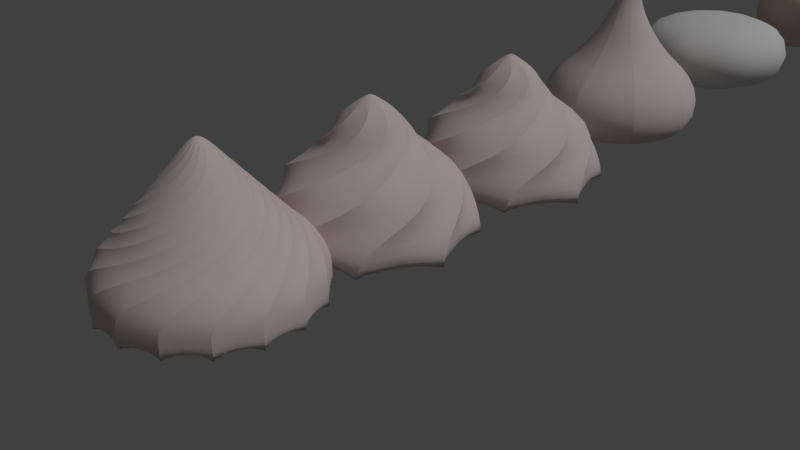 # Source: cake-meringue.blend  (saved by Blender 2.78.0; exported with 4.5.12 LTS)
import bpy
from mathutils import Matrix  # noqa: F401  (used for matrix-valued properties, if any)

bpy.ops.wm.read_factory_settings(use_empty=True)
scene = bpy.context.scene
scene.name = 'Scene'

# ---- collections
col_collection_1 = bpy.data.collections.new('Collection 1'); scene.collection.children.link(col_collection_1)

# ---- materials (node trees are filled in below, after node groups)
mat_material_001 = bpy.data.materials.new('Material.001')
mat_material_001.alpha_threshold = 0.0
mat_material_001.use_transparent_shadow = False
mat_material_001.diffuse_color = (0.8, 0.5988, 0.504, 1.0)
mat_material_001.roughness = 0.5
mat_material_001.specular_intensity = 0.6284
mat_macaron = bpy.data.materials.new('macaron')
mat_macaron.alpha_threshold = 0.0
mat_macaron.use_transparent_shadow = False
mat_macaron.roughness = 0.5
mat_meringue_choco_powder = bpy.data.materials.new('meringue-choco-powder')
mat_meringue_choco_powder.alpha_threshold = 0.0
mat_meringue_choco_powder.use_transparent_shadow = False
mat_meringue_choco_powder.preview_render_type = 'FLAT'
mat_meringue_choco_powder.diffuse_color = (0.8, 0.6819, 0.661, 1.0)
mat_meringue_choco_powder.roughness = 0.5
mat_meringue = bpy.data.materials.new('meringue')
mat_meringue.alpha_threshold = 0.0
mat_meringue.use_transparent_shadow = False
mat_meringue.preview_render_type = 'FLAT'
mat_meringue.diffuse_color = (0.8, 0.6819, 0.661, 1.0)
mat_meringue.roughness = 0.5
mat_meringue_choco = bpy.data.materials.new('meringue-choco')
mat_meringue_choco.alpha_threshold = 0.0
mat_meringue_choco.use_transparent_shadow = False
mat_meringue_choco.preview_render_type = 'CUBE'
mat_meringue_choco.diffuse_color = (0.8, 0.6819, 0.661, 1.0)
mat_meringue_choco.roughness = 0.5

# ---- material node trees

# ---- world
world_world = bpy.data.worlds.new('World'); scene.world = world_world
world_world.color = (0.05088, 0.05088, 0.05088)
world_world.use_sun_shadow = False
world_world.sun_shadow_jitter_overblur = 0.0
world_world.cycles.sampling_method = 'MANUAL'

# ---- cameras
cam_camera = bpy.data.cameras.new('Camera')
cam_camera.clip_end = 100.0
cam_camera.lens = 35.0
cam_camera.sensor_width = 32.0
cam_camera.sensor_height = 18.0
cam_camera.ortho_scale = 7.314
cam_camera.dof.focus_distance = 0.0
cam_camera.dof.aperture_fstop = 128.0

# ---- lights
light_lamp = bpy.data.lights.new('Lamp', 'SUN')
light_lamp.transmission_factor = 0.0
light_lamp.cutoff_distance = 30.0
light_lamp.angle = 0.1993
light_lamp.energy = 1.0
light_lamp.shadow_buffer_clip_start = 1.001
light_lamp.shadow_soft_size = 0.1
light_lamp.shadow_cascade_max_distance = 1000.0

# ---- meshes
me_cube_002 = bpy.data.meshes.new('Cube.002')
me_cube_002.from_pydata([(-1.0, -1.0, -1.0), (-1.0, -1.0, 1.0), (-1.0, 2.298, -1.0), (-1.0, 2.298, 1.0), (1.0, -1.0, -1.0), (1.0, -1.0, 1.0), (1.0, 2.298, -1.0), (1.0, 2.298, 1.0), (-0.6805, -1.391, -0.4691), (-0.6805, 0.8606, -0.4691), (1.182, -1.391, -0.4691), (1.182, 0.8606, -0.4691), (-0.6805, -1.391, 1.183), (-0.6805, 0.8606, 1.183), (1.182, 0.8606, 1.183), (1.182, -1.391, 1.183), (-1.184, 0.7419, -0.9677), (-1.184, 2.994, -0.9677), (0.6784, 0.7419, -0.9677), (0.6784, 2.994, -0.9677), (-1.184, 0.7419, 0.6841), (-1.184, 2.994, 0.6841), (0.6784, 2.994, 0.6841), (0.6784, 0.7419, 0.6841), (-1.091, -1.032, 1.291), (-1.091, -1.032, 3.473), (-1.091, 3.192, 1.291), (-1.091, 3.192, 3.473), (1.091, -1.032, 1.291), (1.091, -1.032, 3.473), (1.091, 3.192, 1.291), (1.091, 3.192, 3.473), (-1.091, 1.671, 0.9378), (-1.091, 1.671, 3.12), (-1.091, 4.665, 0.9378), (-1.091, 4.665, 3.12), (1.091, 1.671, 0.9378), (1.091, 1.671, 3.12), (1.091, 4.665, 0.9378), (1.091, 4.665, 3.12), (-1.736, -0.4523, 3.447), (-1.736, -0.4523, 6.92), (-1.736, 4.024, 3.447), (-1.736, 4.024, 6.92), (1.736, -0.4523, 3.447), (1.736, -0.4523, 6.92), (1.736, 4.024, 3.447), (1.736, 4.024, 6.92), (-1.091, 2.233, 3.565), (-1.091, 2.233, 5.747), (-1.091, 5.226, 3.565), (-1.091, 5.226, 5.747), (1.091, 2.233, 3.565), (1.091, 2.233, 5.747), (1.091, 5.226, 3.565), (1.091, 5.226, 5.747), (-1.44, -1.296, 4.43), (-1.44, -1.296, 7.31), (-1.44, 2.655, 4.43), (-1.44, 2.655, 7.31), (1.44, -1.296, 4.43), (1.44, -1.296, 7.31), (1.44, 2.655, 4.43), (1.44, 2.655, 7.31), (-1.0, 3.578, -1.0), (-1.0, 3.578, 1.0), (-1.0, 6.876, -1.0), (-1.0, 6.876, 1.0), (1.0, 3.578, -1.0), (1.0, 3.578, 1.0), (1.0, 6.876, -1.0), (1.0, 6.876, 1.0), (-1.396, 4.836, 1.079), (-1.396, 4.836, 3.87), (-1.396, 8.527, 1.079), (-1.396, 8.527, 3.87), (1.396, 4.836, 1.079), (1.396, 4.836, 3.87), (1.396, 8.527, 1.079), (1.396, 8.527, 3.87)], [], [(0, 1, 3, 2), (2, 3, 7, 6), (6, 7, 5, 4), (4, 5, 1, 0), (2, 6, 4, 0), (7, 3, 1, 5), (11, 10, 8, 9), (14, 13, 12, 15), (10, 11, 14, 15), (9, 8, 12, 13), (8, 10, 15, 12), (11, 9, 13, 14), (19, 18, 16, 17), (22, 21, 20, 23), (18, 19, 22, 23), (17, 16, 20, 21), (16, 18, 23, 20), (19, 17, 21, 22), (24, 25, 27, 26), (26, 27, 31, 30), (30, 31, 29, 28), (28, 29, 25, 24), (26, 30, 28, 24), (31, 27, 25, 29), (32, 33, 35, 34), (34, 35, 39, 38), (38, 39, 37, 36), (36, 37, 33, 32), (34, 38, 36, 32), (39, 35, 33, 37), (40, 41, 43, 42), (42, 43, 47, 46), (46, 47, 45, 44), (44, 45, 41, 40), (42, 46, 44, 40), (47, 43, 41, 45), (48, 49, 51, 50), (50, 51, 55, 54), (54, 55, 53, 52), (52, 53, 49, 48), (50, 54, 52, 48), (55, 51, 49, 53), (56, 57, 59, 58), (58, 59, 63, 62), (62, 63, 61, 60), (60, 61, 57, 56), (58, 62, 60, 56), (63, 59, 57, 61), (64, 65, 67, 66), (66, 67, 71, 70), (70, 71, 69, 68), (68, 69, 65, 64), (66, 70, 68, 64), (71, 67, 65, 69), (72, 73, 75, 74), (74, 75, 79, 78), (78, 79, 77, 76), (76, 77, 73, 72), (74, 78, 76, 72), (79, 75, 73, 77)])
me_cube_002.polygons.foreach_set('use_smooth', [True] * 60)
me_cube_002.materials.append(mat_material_001)
me_cube_002.use_remesh_preserve_volume = False
me_cube_002.use_remesh_preserve_attributes = False
me_cube_002.use_mirror_vertex_groups = False
me_cube_002.update()
me_cylinder_004 = bpy.data.meshes.new('Cylinder.004')
me_cylinder_004.from_pydata([(2.843e-08, 1.545, -0.7281), (2.843e-08, 1.545, 0.7281), (1.093, 1.093, -0.7281), (1.093, 1.093, 0.7281), (1.545, -6.754e-08, -0.7281), (1.545, -6.754e-08, 0.7281), (1.093, -1.093, -0.7281), (1.093, -1.093, 0.7281), (-1.066e-07, -1.545, -0.7281), (-1.066e-07, -1.545, 0.7281), (-1.093, -1.093, -0.7281), (-1.093, -1.093, 0.7281), (-1.545, 1.842e-08, -0.7281), (-1.545, 1.842e-08, 0.7281), (-1.093, 1.093, -0.7281), (-1.093, 1.093, 0.7281)], [], [(0, 1, 3, 2), (2, 3, 5, 4), (4, 5, 7, 6), (6, 7, 9, 8), (8, 9, 11, 10), (10, 11, 13, 12), (3, 1, 15, 13, 11, 9, 7, 5), (12, 13, 15, 14), (14, 15, 1, 0), (0, 2, 4, 6, 8, 10, 12, 14)])
me_cylinder_004.polygons.foreach_set('use_smooth', [True] * 10)
me_cylinder_004.materials.append(mat_macaron)
me_cylinder_004.use_remesh_preserve_volume = False
me_cylinder_004.use_remesh_preserve_attributes = False
me_cylinder_004.use_mirror_vertex_groups = False
me_cylinder_004.update()
me_cylinder_002 = bpy.data.meshes.new('Cylinder.002')
me_cylinder_002.from_pydata([(2.368e-08, 1.418, -0.9996), (2.368e-08, 1.418, 0.9996), (1.003, 1.003, -0.9996), (1.003, 1.003, 0.9996), (1.418, -6.074e-08, -0.9996), (1.418, -6.074e-08, 0.9996), (1.003, -1.003, -0.9996), (1.003, -1.003, 0.9996), (-1.003e-07, -1.418, -0.9996), (-1.003e-07, -1.418, 0.9996), (-1.003, -1.003, -0.9996), (-1.003, -1.003, 0.9996), (-1.418, 1.816e-08, -0.9996), (-1.418, 1.816e-08, 0.9996), (-1.003, 1.003, -0.9996), (-1.003, 1.003, 0.9996), (2.368e-08, 1.418, -0.4998), (2.368e-08, 1.418, 0.0), (2.368e-08, 1.418, 0.4998), (1.003, 1.003, 0.4998), (1.003, 1.003, 0.0), (1.003, 1.003, -0.4998), (1.418, -6.074e-08, 0.4998), (1.418, -6.074e-08, 0.0), (1.418, -6.074e-08, -0.4998), (1.003, -1.003, 0.4998), (1.003, -1.003, 0.0), (1.003, -1.003, -0.4998), (-1.003e-07, -1.418, 0.4998), (-1.003e-07, -1.418, 0.0), (-1.003e-07, -1.418, -0.4998), (-1.003, -1.003, 0.4998), (-1.003, -1.003, 0.0), (-1.003, -1.003, -0.4998), (-1.418, 1.816e-08, 0.4998), (-1.418, 1.816e-08, 0.0), (-1.418, 1.816e-08, -0.4998), (-1.003, 1.003, 0.4998), (-1.003, 1.003, 0.0), (-1.003, 1.003, -0.4998)], [], [(18, 1, 3, 19), (19, 3, 5, 22), (22, 5, 7, 25), (25, 7, 9, 28), (28, 9, 11, 31), (31, 11, 13, 34), (3, 1, 15, 13, 11, 9, 7, 5), (34, 13, 15, 37), (37, 15, 1, 18), (0, 2, 4, 6, 8, 10, 12, 14), (14, 39, 16, 0), (39, 38, 17, 16), (38, 37, 18, 17), (12, 36, 39, 14), (36, 35, 38, 39), (35, 34, 37, 38), (10, 33, 36, 12), (33, 32, 35, 36), (32, 31, 34, 35), (8, 30, 33, 10), (30, 29, 32, 33), (29, 28, 31, 32), (6, 27, 30, 8), (27, 26, 29, 30), (26, 25, 28, 29), (4, 24, 27, 6), (24, 23, 26, 27), (23, 22, 25, 26), (2, 21, 24, 4), (21, 20, 23, 24), (20, 19, 22, 23), (0, 16, 21, 2), (16, 17, 20, 21), (17, 18, 19, 20)])
me_cylinder_002.polygons.foreach_set('use_smooth', [True] * 34)
_k = set([(0, 16), (1, 18), (2, 21), (3, 19), (4, 24), (5, 22), (6, 27), (7, 25), (8, 30), (9, 28), (10, 33), (11, 31), (12, 36), (13, 34), (14, 39), (15, 37), (16, 17), (17, 18), (19, 20), (20, 21), (22, 23), (23, 24), (25, 26), (26, 27), (28, 29), (29, 30), (31, 32), (32, 33), (34, 35), (35, 36), (37, 38), (38, 39)])
me_cylinder_002.attributes.new('sharp_edge', 'BOOLEAN', 'EDGE').data.foreach_set('value', [ (min(e.vertices), max(e.vertices)) in _k for e in me_cylinder_002.edges])
_uv = me_cylinder_002.uv_layers.new(name='UVMap')
_uv.uv.foreach_set('vector', [1.0, 0.75, 1.0, 1.0, 0.0, 1.0, 0.0, 0.75, 1.0, 0.75, 1.0, 1.0, 7.153e-07, 1.0, 5.96e-07, 0.75, 1.0, 0.75, 1.0, 1.0, 0.0, 1.0, 0.0, 0.75, 1.0, 0.75, 1.0, 1.0, 0.0, 1.0, 0.0, 0.75, 1.0, 0.75, 1.0, 1.0, 0.0, 1.0, 5.96e-08, 0.75, 1.0, 0.75, 1.0, 1.0, 1.192e-07, 1.0, 1.192e-07, 0.75, 0.4714, 0.7459, 0.3333, 0.8738, 0.1381, 0.8738, 0.0, 0.7459, 0.0, 0.5649, 0.1381, 0.4369, 0.3333, 0.4369, 0.4714, 0.5649, 1.0, 0.75, 1.0, 1.0, 1.192e-07, 1.0, 1.192e-07, 0.75, 1.0, 0.75, 1.0, 1.0, 0.0, 1.0, 5.96e-08, 0.75, 0.4714, 0.128, 0.4714, 0.3089, 0.3333, 0.4369, 0.1381, 0.4369, 0.0, 0.3089, 5.96e-08, 0.128, 0.1381, 0.0, 0.3333, 2.98e-08, 1.0, 8.941e-08, 1.0, 0.25, 1.788e-07, 0.25, 2.384e-07, 0.0, 1.0, 0.25, 1.0, 0.5, 1.192e-07, 0.5, 1.788e-07, 0.25, 1.0, 0.5, 1.0, 0.75, 5.96e-08, 0.75, 1.192e-07, 0.5, 1.0, 0.0, 1.0, 0.25, 0.0, 0.25, 0.0, 0.0, 1.0, 0.25, 1.0, 0.5, 5.96e-08, 0.5, 0.0, 0.25, 1.0, 0.5, 1.0, 0.75, 1.192e-07, 0.75, 5.96e-08, 0.5, 1.0, 0.0, 1.0, 0.25, 0.0, 0.25, 0.0, 1.192e-07, 1.0, 0.25, 1.0, 0.5, 5.96e-08, 0.5, 0.0, 0.25, 1.0, 0.5, 1.0, 0.75, 1.192e-07, 0.75, 5.96e-08, 0.5, 1.0, 5.96e-08, 1.0, 0.25, 5.96e-08, 0.25, 5.96e-08, 0.0, 1.0, 0.25, 1.0, 0.5, 5.96e-08, 0.5, 5.96e-08, 0.25, 1.0, 0.5, 1.0, 0.75, 5.96e-08, 0.75, 5.96e-08, 0.5, 1.0, 8.941e-08, 1.0, 0.25, 0.0, 0.25, 5.96e-08, 0.0, 1.0, 0.25, 1.0, 0.5, 0.0, 0.5, 0.0, 0.25, 1.0, 0.5, 1.0, 0.75, 0.0, 0.75, 0.0, 0.5, 1.0, 2.98e-08, 1.0, 0.25, 0.0, 0.25, 0.0, 0.0, 1.0, 0.25, 1.0, 0.5, 5.96e-08, 0.5, 0.0, 0.25, 1.0, 0.5, 1.0, 0.75, 0.0, 0.75, 5.96e-08, 0.5, 1.0, -5.96e-08, 1.0, 0.25, 2.384e-07, 0.25, 0.0, 2.98e-07, 1.0, 0.25, 1.0, 0.5, 4.768e-07, 0.5, 2.384e-07, 0.25, 1.0, 0.5, 1.0, 0.75, 5.96e-07, 0.75, 4.768e-07, 0.5, 1.0, 2.98e-08, 1.0, 0.25, 5.96e-08, 0.25, 1.192e-07, 0.0, 1.0, 0.25, 1.0, 0.5, 0.0, 0.5, 5.96e-08, 0.25, 1.0, 0.5, 1.0, 0.75, 0.0, 0.75, 0.0, 0.5])
me_cylinder_002.materials.append(mat_meringue_choco_powder)
me_cylinder_002.use_remesh_preserve_volume = False
me_cylinder_002.use_remesh_preserve_attributes = False
me_cylinder_002.use_mirror_vertex_groups = False
me_cylinder_002.update()
me_cylinder_003 = bpy.data.meshes.new('Cylinder.003')
me_cylinder_003.from_pydata([(2.368e-08, 1.418, -0.9996), (2e-08, 0.399, 2.028), (1.003, 1.003, -0.9996), (0.0262, 0.3898, 2.031), (1.418, -6.074e-08, -0.9996), (0.03706, 0.3674, 2.039), (1.003, -1.003, -0.9996), (0.0262, 0.3451, 2.048), (-1.003e-07, -1.418, -0.9996), (1.676e-08, 0.3358, 2.051), (-1.003, -1.003, -0.9996), (-0.0262, 0.3451, 2.048), (-1.418, 1.816e-08, -0.9996), (-0.03706, 0.3674, 2.039), (-1.003, 1.003, -0.9996), (-0.0262, 0.3898, 2.031), (2.368e-08, 1.418, 0.03708), (2.13e-08, 0.767, 0.3919), (8.385e-09, 0.2028, 1.153), (0.1658, 0.1346, 1.158), (0.5424, 0.5424, 0.3919), (1.003, 1.003, 0.03708), (0.2344, -0.03006, 1.17), (0.767, -3.285e-08, 0.3919), (1.418, -6.074e-08, 0.03708), (0.1658, -0.1947, 1.181), (0.5424, -0.5424, 0.3919), (1.003, -1.003, 0.03708), (-1.211e-08, -0.2629, 1.186), (-4.575e-08, -0.767, 0.3919), (-1.003e-07, -1.418, 0.03708), (-0.1658, -0.1947, 1.181), (-0.5424, -0.5424, 0.3919), (-1.003, -1.003, 0.03708), (-0.2344, -0.03006, 1.17), (-0.767, 9.821e-09, 0.3919), (-1.418, 1.816e-08, 0.03708), (-0.1658, 0.1346, 1.158), (-0.5424, 0.5424, 0.3919), (-1.003, 1.003, 0.03708), (1.07e-08, 0.193, 1.444), (1.302e-08, 0.2126, 1.741), (0.09002, 0.1808, 1.753), (0.1279, 0.1423, 1.453), (0.1273, 0.104, 1.781), (0.1809, 0.0197, 1.475), (0.09002, 0.0273, 1.81), (0.1279, -0.1029, 1.497), (1.894e-09, -0.004496, 1.821), (-5.108e-09, -0.1536, 1.506), (-0.09002, 0.0273, 1.81), (-0.1279, -0.1029, 1.497), (-0.1273, 0.104, 1.781), (-0.1809, 0.0197, 1.475), (-0.09002, 0.1808, 1.753), (-0.1279, 0.1423, 1.453)], [], [(41, 1, 3, 42), (42, 3, 5, 44), (44, 5, 7, 46), (46, 7, 9, 48), (48, 9, 11, 50), (50, 11, 13, 52), (3, 1, 15, 13, 11, 9, 7, 5), (52, 13, 15, 54), (54, 15, 1, 41), (0, 2, 4, 6, 8, 10, 12, 14), (14, 39, 16, 0), (39, 38, 17, 16), (38, 37, 18, 17), (12, 36, 39, 14), (36, 35, 38, 39), (35, 34, 37, 38), (10, 33, 36, 12), (33, 32, 35, 36), (32, 31, 34, 35), (8, 30, 33, 10), (30, 29, 32, 33), (29, 28, 31, 32), (6, 27, 30, 8), (27, 26, 29, 30), (26, 25, 28, 29), (4, 24, 27, 6), (24, 23, 26, 27), (23, 22, 25, 26), (2, 21, 24, 4), (21, 20, 23, 24), (20, 19, 22, 23), (0, 16, 21, 2), (16, 17, 20, 21), (17, 18, 19, 20), (37, 55, 40, 18), (55, 54, 41, 40), (34, 53, 55, 37), (53, 52, 54, 55), (31, 51, 53, 34), (51, 50, 52, 53), (28, 49, 51, 31), (49, 48, 50, 51), (25, 47, 49, 28), (47, 46, 48, 49), (22, 45, 47, 25), (45, 44, 46, 47), (19, 43, 45, 22), (43, 42, 44, 45), (18, 40, 43, 19), (40, 41, 42, 43)])
me_cylinder_003.polygons.foreach_set('use_smooth', [True] * 50)
_k = set([(0, 16), (1, 41), (2, 21), (3, 42), (4, 24), (5, 44), (6, 27), (7, 46), (8, 30), (9, 48), (10, 33), (11, 50), (12, 36), (13, 52), (14, 39), (15, 54), (16, 17), (17, 18), (18, 40), (19, 20), (19, 43), (20, 21), (22, 23), (22, 45), (23, 24), (25, 26), (25, 47), (26, 27), (28, 29), (28, 49), (29, 30), (31, 32), (31, 51), (32, 33), (34, 35), (34, 53), (35, 36), (37, 38), (37, 55), (38, 39), (40, 41), (42, 43), (44, 45), (46, 47), (48, 49), (50, 51), (52, 53), (54, 55)])
me_cylinder_003.attributes.new('sharp_edge', 'BOOLEAN', 'EDGE').data.foreach_set('value', [ (min(e.vertices), max(e.vertices)) in _k for e in me_cylinder_003.edges])
_uv = me_cylinder_003.uv_layers.new(name='UVMap')
_uv.uv.foreach_set('vector', [1.0, 0.9167, 1.0, 1.0, 0.0, 1.0, 0.0, 0.9167, 1.0, 0.9167, 1.0, 1.0, 7.153e-07, 1.0, 6.755e-07, 0.9167, 1.0, 0.9167, 1.0, 1.0, 0.0, 1.0, 0.0, 0.9167, 1.0, 0.9167, 1.0, 1.0, 0.0, 1.0, 0.0, 0.9167, 1.0, 0.9167, 1.0, 1.0, 0.0, 1.0, 1.987e-08, 0.9167, 1.0, 0.9167, 1.0, 1.0, 1.192e-07, 1.0, 1.192e-07, 0.9167, 0.4714, 0.7459, 0.3333, 0.8738, 0.1381, 0.8738, 0.0, 0.7459, 0.0, 0.5649, 0.1381, 0.4369, 0.3333, 0.4369, 0.4714, 0.5649, 1.0, 0.9167, 1.0, 1.0, 1.192e-07, 1.0, 1.192e-07, 0.9167, 1.0, 0.9167, 1.0, 1.0, 0.0, 1.0, 1.987e-08, 0.9167, 0.4714, 0.128, 0.4714, 0.3089, 0.3333, 0.4369, 0.1381, 0.4369, 0.0, 0.3089, 5.96e-08, 0.128, 0.1381, 0.0, 0.3333, 2.98e-08, 1.0, 8.941e-08, 1.0, 0.25, 1.788e-07, 0.25, 2.384e-07, 0.0, 1.0, 0.25, 1.0, 0.5, 1.192e-07, 0.5, 1.788e-07, 0.25, 1.0, 0.5, 1.0, 0.75, 5.96e-08, 0.75, 1.192e-07, 0.5, 1.0, 0.0, 1.0, 0.25, 0.0, 0.25, 0.0, 0.0, 1.0, 0.25, 1.0, 0.5, 5.96e-08, 0.5, 0.0, 0.25, 1.0, 0.5, 1.0, 0.75, 1.192e-07, 0.75, 5.96e-08, 0.5, 1.0, 0.0, 1.0, 0.25, 0.0, 0.25, 0.0, 1.192e-07, 1.0, 0.25, 1.0, 0.5, 5.96e-08, 0.5, 0.0, 0.25, 1.0, 0.5, 1.0, 0.75, 1.192e-07, 0.75, 5.96e-08, 0.5, 1.0, 5.96e-08, 1.0, 0.25, 5.96e-08, 0.25, 5.96e-08, 0.0, 1.0, 0.25, 1.0, 0.5, 5.96e-08, 0.5, 5.96e-08, 0.25, 1.0, 0.5, 1.0, 0.75, 5.96e-08, 0.75, 5.96e-08, 0.5, 1.0, 8.941e-08, 1.0, 0.25, 0.0, 0.25, 5.96e-08, 0.0, 1.0, 0.25, 1.0, 0.5, 0.0, 0.5, 0.0, 0.25, 1.0, 0.5, 1.0, 0.75, 0.0, 0.75, 0.0, 0.5, 1.0, 2.98e-08, 1.0, 0.25, 0.0, 0.25, 0.0, 0.0, 1.0, 0.25, 1.0, 0.5, 5.96e-08, 0.5, 0.0, 0.25, 1.0, 0.5, 1.0, 0.75, 0.0, 0.75, 5.96e-08, 0.5, 1.0, -5.96e-08, 1.0, 0.25, 2.384e-07, 0.25, 0.0, 2.98e-07, 1.0, 0.25, 1.0, 0.5, 4.768e-07, 0.5, 2.384e-07, 0.25, 1.0, 0.5, 1.0, 0.75, 5.96e-07, 0.75, 4.768e-07, 0.5, 1.0, 2.98e-08, 1.0, 0.25, 5.96e-08, 0.25, 1.192e-07, 0.0, 1.0, 0.25, 1.0, 0.5, 0.0, 0.5, 5.96e-08, 0.25, 1.0, 0.5, 1.0, 0.75, 0.0, 0.75, 0.0, 0.5, 1.0, 0.75, 1.0, 0.8333, 3.974e-08, 0.8333, 5.96e-08, 0.75, 1.0, 0.8333, 1.0, 0.9167, 1.987e-08, 0.9167, 3.974e-08, 0.8333, 1.0, 0.75, 1.0, 0.8333, 1.192e-07, 0.8333, 1.192e-07, 0.75, 1.0, 0.8333, 1.0, 0.9167, 1.192e-07, 0.9167, 1.192e-07, 0.8333, 1.0, 0.75, 1.0, 0.8333, 1.192e-07, 0.8333, 1.192e-07, 0.75, 1.0, 0.8333, 1.0, 0.9167, 1.192e-07, 0.9167, 1.192e-07, 0.8333, 1.0, 0.75, 1.0, 0.8333, 3.974e-08, 0.8333, 5.96e-08, 0.75, 1.0, 0.8333, 1.0, 0.9167, 1.987e-08, 0.9167, 3.974e-08, 0.8333, 1.0, 0.75, 1.0, 0.8333, 0.0, 0.8333, 0.0, 0.75, 1.0, 0.8333, 1.0, 0.9167, 0.0, 0.9167, 0.0, 0.8333, 1.0, 0.75, 1.0, 0.8333, 0.0, 0.8333, 0.0, 0.75, 1.0, 0.8333, 1.0, 0.9167, 0.0, 0.9167, 0.0, 0.8333, 1.0, 0.75, 1.0, 0.8333, 6.358e-07, 0.8333, 5.96e-07, 0.75, 1.0, 0.8333, 1.0, 0.9167, 6.755e-07, 0.9167, 6.358e-07, 0.8333, 1.0, 0.75, 1.0, 0.8333, 0.0, 0.8333, 0.0, 0.75, 1.0, 0.8333, 1.0, 0.9167, 0.0, 0.9167, 0.0, 0.8333])
me_cylinder_003.materials.append(mat_meringue_choco_powder)
me_cylinder_003.use_remesh_preserve_volume = False
me_cylinder_003.use_remesh_preserve_attributes = False
me_cylinder_003.use_mirror_vertex_groups = False
me_cylinder_003.update()
me_cylinder_001 = bpy.data.meshes.new('Cylinder.001')
me_cylinder_001.from_pydata([(2.368e-08, 1.418, -0.9996), (2.368e-08, 1.418, 0.9996), (1.003, 1.003, -0.9996), (1.003, 1.003, 0.9996), (1.418, -6.074e-08, -0.9996), (1.418, -6.074e-08, 0.9996), (1.003, -1.003, -0.9996), (1.003, -1.003, 0.9996), (-1.003e-07, -1.418, -0.9996), (-1.003e-07, -1.418, 0.9996), (-1.003, -1.003, -0.9996), (-1.003, -1.003, 0.9996), (-1.418, 1.816e-08, -0.9996), (-1.418, 1.816e-08, 0.9996), (-1.003, 1.003, -0.9996), (-1.003, 1.003, 0.9996), (2.368e-08, 1.418, -0.4998), (2.368e-08, 1.418, 0.0), (2.368e-08, 1.418, 0.4998), (1.003, 1.003, 0.4998), (1.003, 1.003, 0.0), (1.003, 1.003, -0.4998), (1.418, -6.074e-08, 0.4998), (1.418, -6.074e-08, 0.0), (1.418, -6.074e-08, -0.4998), (1.003, -1.003, 0.4998), (1.003, -1.003, 0.0), (1.003, -1.003, -0.4998), (-1.003e-07, -1.418, 0.4998), (-1.003e-07, -1.418, 0.0), (-1.003e-07, -1.418, -0.4998), (-1.003, -1.003, 0.4998), (-1.003, -1.003, 0.0), (-1.003, -1.003, -0.4998), (-1.418, 1.816e-08, 0.4998), (-1.418, 1.816e-08, 0.0), (-1.418, 1.816e-08, -0.4998), (-1.003, 1.003, 0.4998), (-1.003, 1.003, 0.0), (-1.003, 1.003, -0.4998)], [], [(18, 1, 3, 19), (19, 3, 5, 22), (22, 5, 7, 25), (25, 7, 9, 28), (28, 9, 11, 31), (31, 11, 13, 34), (3, 1, 15, 13, 11, 9, 7, 5), (34, 13, 15, 37), (37, 15, 1, 18), (0, 2, 4, 6, 8, 10, 12, 14), (14, 39, 16, 0), (39, 38, 17, 16), (38, 37, 18, 17), (12, 36, 39, 14), (36, 35, 38, 39), (35, 34, 37, 38), (10, 33, 36, 12), (33, 32, 35, 36), (32, 31, 34, 35), (8, 30, 33, 10), (30, 29, 32, 33), (29, 28, 31, 32), (6, 27, 30, 8), (27, 26, 29, 30), (26, 25, 28, 29), (4, 24, 27, 6), (24, 23, 26, 27), (23, 22, 25, 26), (2, 21, 24, 4), (21, 20, 23, 24), (20, 19, 22, 23), (0, 16, 21, 2), (16, 17, 20, 21), (17, 18, 19, 20)])
me_cylinder_001.polygons.foreach_set('use_smooth', [True] * 34)
_k = set([(0, 16), (1, 18), (2, 21), (3, 19), (4, 24), (5, 22), (6, 27), (7, 25), (8, 30), (9, 28), (10, 33), (11, 31), (12, 36), (13, 34), (14, 39), (15, 37), (16, 17), (17, 18), (19, 20), (20, 21), (22, 23), (23, 24), (25, 26), (26, 27), (28, 29), (29, 30), (31, 32), (32, 33), (34, 35), (35, 36), (37, 38), (38, 39)])
me_cylinder_001.attributes.new('sharp_edge', 'BOOLEAN', 'EDGE').data.foreach_set('value', [ (min(e.vertices), max(e.vertices)) in _k for e in me_cylinder_001.edges])
_uv = me_cylinder_001.uv_layers.new(name='UVMap')
_uv.uv.foreach_set('vector', [1.0, 0.75, 1.0, 1.0, 0.0, 1.0, 0.0, 0.75, 1.0, 0.75, 1.0, 1.0, 7.153e-07, 1.0, 5.96e-07, 0.75, 1.0, 0.75, 1.0, 1.0, 0.0, 1.0, 0.0, 0.75, 1.0, 0.75, 1.0, 1.0, 0.0, 1.0, 0.0, 0.75, 1.0, 0.75, 1.0, 1.0, 0.0, 1.0, 5.96e-08, 0.75, 1.0, 0.75, 1.0, 1.0, 1.192e-07, 1.0, 1.192e-07, 0.75, 0.4714, 0.7459, 0.3333, 0.8738, 0.1381, 0.8738, 0.0, 0.7459, 0.0, 0.5649, 0.1381, 0.4369, 0.3333, 0.4369, 0.4714, 0.5649, 1.0, 0.75, 1.0, 1.0, 1.192e-07, 1.0, 1.192e-07, 0.75, 1.0, 0.75, 1.0, 1.0, 0.0, 1.0, 5.96e-08, 0.75, 0.4714, 0.128, 0.4714, 0.3089, 0.3333, 0.4369, 0.1381, 0.4369, 0.0, 0.3089, 5.96e-08, 0.128, 0.1381, 0.0, 0.3333, 2.98e-08, 1.0, 8.941e-08, 1.0, 0.25, 1.788e-07, 0.25, 2.384e-07, 0.0, 1.0, 0.25, 1.0, 0.5, 1.192e-07, 0.5, 1.788e-07, 0.25, 1.0, 0.5, 1.0, 0.75, 5.96e-08, 0.75, 1.192e-07, 0.5, 1.0, 0.0, 1.0, 0.25, 0.0, 0.25, 0.0, 0.0, 1.0, 0.25, 1.0, 0.5, 5.96e-08, 0.5, 0.0, 0.25, 1.0, 0.5, 1.0, 0.75, 1.192e-07, 0.75, 5.96e-08, 0.5, 1.0, 0.0, 1.0, 0.25, 0.0, 0.25, 0.0, 1.192e-07, 1.0, 0.25, 1.0, 0.5, 5.96e-08, 0.5, 0.0, 0.25, 1.0, 0.5, 1.0, 0.75, 1.192e-07, 0.75, 5.96e-08, 0.5, 1.0, 5.96e-08, 1.0, 0.25, 5.96e-08, 0.25, 5.96e-08, 0.0, 1.0, 0.25, 1.0, 0.5, 5.96e-08, 0.5, 5.96e-08, 0.25, 1.0, 0.5, 1.0, 0.75, 5.96e-08, 0.75, 5.96e-08, 0.5, 1.0, 8.941e-08, 1.0, 0.25, 0.0, 0.25, 5.96e-08, 0.0, 1.0, 0.25, 1.0, 0.5, 0.0, 0.5, 0.0, 0.25, 1.0, 0.5, 1.0, 0.75, 0.0, 0.75, 0.0, 0.5, 1.0, 2.98e-08, 1.0, 0.25, 0.0, 0.25, 0.0, 0.0, 1.0, 0.25, 1.0, 0.5, 5.96e-08, 0.5, 0.0, 0.25, 1.0, 0.5, 1.0, 0.75, 0.0, 0.75, 5.96e-08, 0.5, 1.0, -5.96e-08, 1.0, 0.25, 2.384e-07, 0.25, 0.0, 2.98e-07, 1.0, 0.25, 1.0, 0.5, 4.768e-07, 0.5, 2.384e-07, 0.25, 1.0, 0.5, 1.0, 0.75, 5.96e-07, 0.75, 4.768e-07, 0.5, 1.0, 2.98e-08, 1.0, 0.25, 5.96e-08, 0.25, 1.192e-07, 0.0, 1.0, 0.25, 1.0, 0.5, 0.0, 0.5, 5.96e-08, 0.25, 1.0, 0.5, 1.0, 0.75, 0.0, 0.75, 0.0, 0.5])
me_cylinder_001.materials.append(mat_meringue)
me_cylinder_001.use_remesh_preserve_volume = False
me_cylinder_001.use_remesh_preserve_attributes = False
me_cylinder_001.use_mirror_vertex_groups = False
me_cylinder_001.update()
me_cylinder = bpy.data.meshes.new('Cylinder')
me_cylinder.from_pydata([(0.0, 1.0, -1.0), (0.0, 1.0, 1.0), (0.3827, 0.9239, -1.0), (0.3827, 0.9239, 1.0), (0.7071, 0.7071, -1.0), (0.7071, 0.7071, 1.0), (0.9239, 0.3827, -1.0), (0.9239, 0.3827, 1.0), (1.0, -4.371e-08, -1.0), (1.0, -4.371e-08, 1.0), (0.9239, -0.3827, -1.0), (0.9239, -0.3827, 1.0), (0.7071, -0.7071, -1.0), (0.7071, -0.7071, 1.0), (0.3827, -0.9239, -1.0), (0.3827, -0.9239, 1.0), (1.51e-07, -1.0, -1.0), (1.51e-07, -1.0, 1.0), (-0.3827, -0.9239, -1.0), (-0.3827, -0.9239, 1.0), (-0.7071, -0.7071, -1.0), (-0.7071, -0.7071, 1.0), (-0.9239, -0.3827, -1.0), (-0.9239, -0.3827, 1.0), (-1.0, 1.192e-08, -1.0), (-1.0, 1.192e-08, 1.0), (-0.9239, 0.3827, -1.0), (-0.9239, 0.3827, 1.0), (-0.7071, 0.7071, -1.0), (-0.7071, 0.7071, 1.0), (-0.3827, 0.9239, -1.0), (-0.3827, 0.9239, 1.0), (0.0, 1.0, -0.7496), (0.0, 1.0, -0.4996), (0.0, 1.0, -0.2496), (0.0, 1.0, 0.0003821), (0.0, 1.0, 0.2504), (0.0, 1.0, 0.5004), (0.0, 1.0, 0.7504), (0.3827, 0.9239, 0.7504), (0.3827, 0.9239, 0.5004), (0.3827, 0.9239, 0.2504), (0.3827, 0.9239, 0.0003821), (0.3827, 0.9239, -0.2496), (0.3827, 0.9239, -0.4996), (0.3827, 0.9239, -0.7496), (0.7071, 0.7071, 0.7504), (0.7071, 0.7071, 0.5004), (0.7071, 0.7071, 0.2504), (0.7071, 0.7071, 0.0003821), (0.7071, 0.7071, -0.2496), (0.7071, 0.7071, -0.4996), (0.7071, 0.7071, -0.7496), (0.9239, 0.3827, 0.7504), (0.9239, 0.3827, 0.5004), (0.9239, 0.3827, 0.2504), (0.9239, 0.3827, 0.0003821), (0.9239, 0.3827, -0.2496), (0.9239, 0.3827, -0.4996), (0.9239, 0.3827, -0.7496), (1.0, -4.371e-08, 0.7504), (1.0, -4.371e-08, 0.5004), (1.0, -4.371e-08, 0.2504), (1.0, -4.371e-08, 0.0003821), (1.0, -4.371e-08, -0.2496), (1.0, -4.371e-08, -0.4996), (1.0, -4.371e-08, -0.7496), (0.9239, -0.3827, 0.7504), (0.9239, -0.3827, 0.5004), (0.9239, -0.3827, 0.2504), (0.9239, -0.3827, 0.0003821), (0.9239, -0.3827, -0.2496), (0.9239, -0.3827, -0.4996), (0.9239, -0.3827, -0.7496), (0.7071, -0.7071, 0.7504), (0.7071, -0.7071, 0.5004), (0.7071, -0.7071, 0.2504), (0.7071, -0.7071, 0.0003821), (0.7071, -0.7071, -0.2496), (0.7071, -0.7071, -0.4996), (0.7071, -0.7071, -0.7496), (0.3827, -0.9239, 0.7504), (0.3827, -0.9239, 0.5004), (0.3827, -0.9239, 0.2504), (0.3827, -0.9239, 0.0003821), (0.3827, -0.9239, -0.2496), (0.3827, -0.9239, -0.4996), (0.3827, -0.9239, -0.7496), (1.51e-07, -1.0, 0.7504), (1.51e-07, -1.0, 0.5004), (1.51e-07, -1.0, 0.2504), (1.51e-07, -1.0, 0.0003821), (1.51e-07, -1.0, -0.2496), (1.51e-07, -1.0, -0.4996), (1.51e-07, -1.0, -0.7496), (-0.3827, -0.9239, 0.7504), (-0.3827, -0.9239, 0.5004), (-0.3827, -0.9239, 0.2504), (-0.3827, -0.9239, 0.0003821), (-0.3827, -0.9239, -0.2496), (-0.3827, -0.9239, -0.4996), (-0.3827, -0.9239, -0.7496), (-0.7071, -0.7071, 0.7504), (-0.7071, -0.7071, 0.5004), (-0.7071, -0.7071, 0.2504), (-0.7071, -0.7071, 0.0003821), (-0.7071, -0.7071, -0.2496), (-0.7071, -0.7071, -0.4996), (-0.7071, -0.7071, -0.7496), (-0.9239, -0.3827, 0.7504), (-0.9239, -0.3827, 0.5004), (-0.9239, -0.3827, 0.2504), (-0.9239, -0.3827, 0.0003821), (-0.9239, -0.3827, -0.2496), (-0.9239, -0.3827, -0.4996), (-0.9239, -0.3827, -0.7496), (-1.0, 1.192e-08, 0.7504), (-1.0, 1.192e-08, 0.5004), (-1.0, 1.192e-08, 0.2504), (-1.0, 1.192e-08, 0.0003821), (-1.0, 1.192e-08, -0.2496), (-1.0, 1.192e-08, -0.4996), (-1.0, 1.192e-08, -0.7496), (-0.9239, 0.3827, 0.7504), (-0.9239, 0.3827, 0.5004), (-0.9239, 0.3827, 0.2504), (-0.9239, 0.3827, 0.0003821), (-0.9239, 0.3827, -0.2496), (-0.9239, 0.3827, -0.4996), (-0.9239, 0.3827, -0.7496), (-0.7071, 0.7071, 0.7504), (-0.7071, 0.7071, 0.5004), (-0.7071, 0.7071, 0.2504), (-0.7071, 0.7071, 0.0003821), (-0.7071, 0.7071, -0.2496), (-0.7071, 0.7071, -0.4996), (-0.7071, 0.7071, -0.7496), (-0.3827, 0.9239, 0.7504), (-0.3827, 0.9239, 0.5004), (-0.3827, 0.9239, 0.2504), (-0.3827, 0.9239, 0.0003821), (-0.3827, 0.9239, -0.2496), (-0.3827, 0.9239, -0.4996), (-0.3827, 0.9239, -0.7496)], [], [(38, 1, 3, 39), (39, 3, 5, 46), (46, 5, 7, 53), (53, 7, 9, 60), (60, 9, 11, 67), (67, 11, 13, 74), (74, 13, 15, 81), (81, 15, 17, 88), (88, 17, 19, 95), (95, 19, 21, 102), (102, 21, 23, 109), (109, 23, 25, 116), (116, 25, 27, 123), (123, 27, 29, 130), (3, 1, 31, 29, 27, 25, 23, 21, 19, 17, 15, 13, 11, 9, 7, 5), (130, 29, 31, 137), (137, 31, 1, 38), (0, 2, 4, 6, 8, 10, 12, 14, 16, 18, 20, 22, 24, 26, 28, 30), (30, 143, 32, 0), (143, 142, 33, 32), (142, 141, 34, 33), (141, 140, 35, 34), (140, 139, 36, 35), (139, 138, 37, 36), (138, 137, 38, 37), (28, 136, 143, 30), (136, 135, 142, 143), (135, 134, 141, 142), (134, 133, 140, 141), (133, 132, 139, 140), (132, 131, 138, 139), (131, 130, 137, 138), (26, 129, 136, 28), (129, 128, 135, 136), (128, 127, 134, 135), (127, 126, 133, 134), (126, 125, 132, 133), (125, 124, 131, 132), (124, 123, 130, 131), (24, 122, 129, 26), (122, 121, 128, 129), (121, 120, 127, 128), (120, 119, 126, 127), (119, 118, 125, 126), (118, 117, 124, 125), (117, 116, 123, 124), (22, 115, 122, 24), (115, 114, 121, 122), (114, 113, 120, 121), (113, 112, 119, 120), (112, 111, 118, 119), (111, 110, 117, 118), (110, 109, 116, 117), (20, 108, 115, 22), (108, 107, 114, 115), (107, 106, 113, 114), (106, 105, 112, 113), (105, 104, 111, 112), (104, 103, 110, 111), (103, 102, 109, 110), (18, 101, 108, 20), (101, 100, 107, 108), (100, 99, 106, 107), (99, 98, 105, 106), (98, 97, 104, 105), (97, 96, 103, 104), (96, 95, 102, 103), (16, 94, 101, 18), (94, 93, 100, 101), (93, 92, 99, 100), (92, 91, 98, 99), (91, 90, 97, 98), (90, 89, 96, 97), (89, 88, 95, 96), (14, 87, 94, 16), (87, 86, 93, 94), (86, 85, 92, 93), (85, 84, 91, 92), (84, 83, 90, 91), (83, 82, 89, 90), (82, 81, 88, 89), (12, 80, 87, 14), (80, 79, 86, 87), (79, 78, 85, 86), (78, 77, 84, 85), (77, 76, 83, 84), (76, 75, 82, 83), (75, 74, 81, 82), (10, 73, 80, 12), (73, 72, 79, 80), (72, 71, 78, 79), (71, 70, 77, 78), (70, 69, 76, 77), (69, 68, 75, 76), (68, 67, 74, 75), (8, 66, 73, 10), (66, 65, 72, 73), (65, 64, 71, 72), (64, 63, 70, 71), (63, 62, 69, 70), (62, 61, 68, 69), (61, 60, 67, 68), (6, 59, 66, 8), (59, 58, 65, 66), (58, 57, 64, 65), (57, 56, 63, 64), (56, 55, 62, 63), (55, 54, 61, 62), (54, 53, 60, 61), (4, 52, 59, 6), (52, 51, 58, 59), (51, 50, 57, 58), (50, 49, 56, 57), (49, 48, 55, 56), (48, 47, 54, 55), (47, 46, 53, 54), (2, 45, 52, 4), (45, 44, 51, 52), (44, 43, 50, 51), (43, 42, 49, 50), (42, 41, 48, 49), (41, 40, 47, 48), (40, 39, 46, 47), (0, 32, 45, 2), (32, 33, 44, 45), (33, 34, 43, 44), (34, 35, 42, 43), (35, 36, 41, 42), (36, 37, 40, 41), (37, 38, 39, 40)])
me_cylinder.polygons.foreach_set('use_smooth', [True] * 130)
_k = set([(0, 32), (1, 38), (2, 45), (3, 39), (4, 52), (5, 46), (6, 59), (7, 53), (8, 66), (9, 60), (10, 73), (11, 67), (12, 80), (13, 74), (14, 87), (15, 81), (16, 94), (17, 88), (18, 101), (19, 95), (20, 108), (21, 102), (22, 115), (23, 109), (24, 122), (25, 116), (26, 129), (27, 123), (28, 136), (29, 130), (30, 143), (31, 137), (32, 33), (33, 34), (34, 35), (35, 36), (36, 37), (37, 38), (39, 40), (40, 41), (41, 42), (42, 43), (43, 44), (44, 45), (46, 47), (47, 48), (48, 49), (49, 50), (50, 51), (51, 52), (53, 54), (54, 55), (55, 56), (56, 57), (57, 58), (58, 59), (60, 61), (61, 62), (62, 63), (63, 64), (64, 65), (65, 66), (67, 68), (68, 69), (69, 70), (70, 71), (71, 72), (72, 73), (74, 75), (75, 76), (76, 77), (77, 78), (78, 79), (79, 80), (81, 82), (82, 83), (83, 84), (84, 85), (85, 86), (86, 87), (88, 89), (89, 90), (90, 91), (91, 92), (92, 93), (93, 94), (95, 96), (96, 97), (97, 98), (98, 99), (99, 100), (100, 101), (102, 103), (103, 104), (104, 105), (105, 106), (106, 107), (107, 108), (109, 110), (110, 111), (111, 112), (112, 113), (113, 114), (114, 115), (116, 117), (117, 118), (118, 119), (119, 120), (120, 121), (121, 122), (123, 124), (124, 125), (125, 126), (126, 127), (127, 128), (128, 129), (130, 131), (131, 132), (132, 133), (133, 134), (134, 135), (135, 136), (137, 138), (138, 139), (139, 140), (140, 141), (141, 142), (142, 143)])
me_cylinder.attributes.new('sharp_edge', 'BOOLEAN', 'EDGE').data.foreach_set('value', [ (min(e.vertices), max(e.vertices)) in _k for e in me_cylinder.edges])
me_cylinder.materials.append(mat_meringue_choco)
me_cylinder.use_remesh_preserve_volume = False
me_cylinder.use_remesh_preserve_attributes = False
me_cylinder.use_mirror_vertex_groups = False
me_cylinder.update()

# ---- objects
ob_cube = bpy.data.objects.new('Cube', me_cube_002)
ob_cylinder_004 = bpy.data.objects.new('Cylinder.004', me_cylinder_004)
ob_cylinder_002 = bpy.data.objects.new('Cylinder.002', me_cylinder_002)
ob_cylinder_003 = bpy.data.objects.new('Cylinder.003', me_cylinder_003)
ob_cylinder_001 = bpy.data.objects.new('Cylinder.001', me_cylinder_001)
ob_cylinder = bpy.data.objects.new('Cylinder', me_cylinder)
ob_lamp = bpy.data.objects.new('Lamp', light_lamp)
ob_camera = bpy.data.objects.new('Camera', cam_camera)

# ---- transforms, parenting, visibility, modifiers, constraints
ob_cube.location = (-0.2308, 12.03, 1.226)
ob_cube.lineart.crease_threshold = 0.0
_m = ob_cube.modifiers.new('Subsurf', 'SUBSURF')
_m.uv_smooth = 'PRESERVE_CORNERS'
_m.levels = 3
_m.render_levels = 3
_m.show_only_control_edges = False
ob_cylinder_004.location = (-0.2308, 8.746, 1.019)
ob_cylinder_004.lineart.crease_threshold = 0.0
_m = ob_cylinder_004.modifiers.new('Subsurf', 'SUBSURF')
_m.uv_smooth = 'PRESERVE_CORNERS'
_m.quality = 2
_m.levels = 2
_m.show_only_control_edges = False
ob_cylinder_002.location = (-0.2308, 2.905, 1.055)
ob_cylinder_002.lineart.crease_threshold = 0.0
_m = ob_cylinder_002.modifiers.new('SimpleDeform', 'SIMPLE_DEFORM')
_m.deform_axis = 'Z'
_m.factor = 3.96
_m.angle = 3.96
_m.limits = (0.3614, 1.0)
_m = ob_cylinder_002.modifiers.new('SimpleDeform.001', 'SIMPLE_DEFORM')
_m.deform_method = 'TAPER'
_m.deform_axis = 'Z'
_m.factor = -1.0
_m.angle = -1.0
_m.limits = (0.5, 1.0)
_m = ob_cylinder_002.modifiers.new('EdgeSplit', 'EDGE_SPLIT')
_m.use_edge_angle = False
_m = ob_cylinder_002.modifiers.new('Subsurf', 'SUBSURF')
_m.uv_smooth = 'PRESERVE_CORNERS'
_m.quality = 2
_m.levels = 2
_m.show_only_control_edges = False
ob_cylinder_003.location = (-0.2308, 5.775, 1.055)
ob_cylinder_003.lineart.crease_threshold = 0.0
_vg = ob_cylinder_003.vertex_groups.new(name='top')
_m = ob_cylinder_003.modifiers.new('Subsurf', 'SUBSURF')
_m.uv_smooth = 'PRESERVE_CORNERS'
_m.quality = 2
_m.levels = 2
_m.show_only_control_edges = False
ob_cylinder_001.location = (-0.2308, 0.2586, 1.055)
ob_cylinder_001.lineart.crease_threshold = 0.0
_m = ob_cylinder_001.modifiers.new('SimpleDeform', 'SIMPLE_DEFORM')
_m.deform_axis = 'Z'
_m.factor = 3.96
_m.angle = 3.96
_m.limits = (0.3614, 1.0)
_m = ob_cylinder_001.modifiers.new('SimpleDeform.001', 'SIMPLE_DEFORM')
_m.deform_method = 'TAPER'
_m.deform_axis = 'Z'
_m.factor = -1.0
_m.angle = -1.0
_m.limits = (0.5, 1.0)
_m = ob_cylinder_001.modifiers.new('EdgeSplit', 'EDGE_SPLIT')
_m.use_edge_angle = False
_m = ob_cylinder_001.modifiers.new('Subsurf', 'SUBSURF')
_m.uv_smooth = 'PRESERVE_CORNERS'
_m.quality = 2
_m.levels = 2
_m.show_only_control_edges = False
ob_cylinder.location = (-0.2308, -2.159, 1.115)
ob_cylinder.lineart.crease_threshold = 0.0
_m = ob_cylinder.modifiers.new('SimpleDeform', 'SIMPLE_DEFORM')
_m.deform_axis = 'Z'
_m.factor = 3.457
_m.angle = 3.457
_m.limits = (0.3072, 1.0)
_m = ob_cylinder.modifiers.new('SimpleDeform.001', 'SIMPLE_DEFORM')
_m.deform_method = 'TAPER'
_m.deform_axis = 'Z'
_m.factor = -1.315
_m.angle = -1.315
_m.limits = (0.3072, 1.0)
_m = ob_cylinder.modifiers.new('EdgeSplit', 'EDGE_SPLIT')
_m.use_edge_angle = False
_m = ob_cylinder.modifiers.new('Subsurf', 'SUBSURF')
_m.uv_smooth = 'PRESERVE_CORNERS'
_m.quality = 2
_m.levels = 2
_m.show_only_control_edges = False
ob_lamp.location = (4.076, 1.005, 5.904)
ob_lamp.rotation_euler = (0.6503, 0.05522, 1.866)
ob_lamp.lock_rotations_4d = False
ob_lamp.empty_display_type = 'ARROWS'
ob_lamp.color = (0.0, 0.0, 0.0, 0.0)
ob_lamp.lineart.crease_threshold = 0.0
ob_camera.location = (7.481, -6.508, 5.344)
ob_camera.rotation_euler = (1.109, 0.0, 0.8149)
ob_camera.lock_rotations_4d = False
ob_camera.empty_display_type = 'ARROWS'
ob_camera.color = (0.0, 0.0, 0.0, 0.0)
ob_camera.display_type = 'WIRE'
ob_camera.lineart.crease_threshold = 0.0

# ---- collection membership
col_collection_1.objects.link(ob_cube)
col_collection_1.objects.link(ob_cylinder_004)
col_collection_1.objects.link(ob_cylinder_002)
col_collection_1.objects.link(ob_cylinder_003)
col_collection_1.objects.link(ob_cylinder_001)
col_collection_1.objects.link(ob_cylinder)
col_collection_1.objects.link(ob_lamp)
col_collection_1.objects.link(ob_camera)

# ---- scene / render settings (as saved in the file)
scene.camera = ob_camera
scene.frame_start = 1; scene.frame_end = 250; scene.frame_set(1)
scene.render.engine = 'BLENDER_EEVEE_NEXT'
scene.render.resolution_percentage = 50
scene.render.dither_intensity = 0.0
scene.cycles.use_denoising = False
scene.cycles.samples = 128
scene.cycles.sampling_pattern = 'TABULATED_SOBOL'
scene.cycles.light_sampling_threshold = 0.0
scene.cycles.use_adaptive_sampling = False
scene.cycles.use_light_tree = False
scene.cycles.blur_glossy = 0.0
scene.cycles.sample_clamp_indirect = 0.0
scene.view_settings.view_transform = 'Standard'
bpy.context.view_layer.update()
